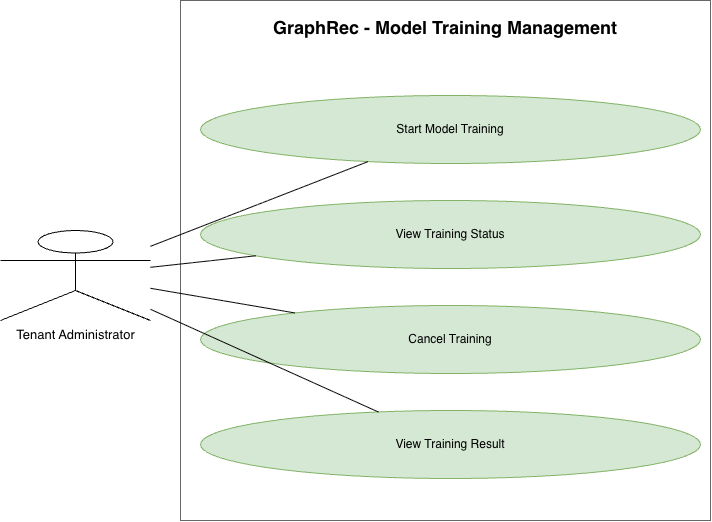

The diagram above was exported from draw.io. Its source (the exported page's mxGraphModel, read from the mxfile embedded in the PNG):
<mxGraphModel dx="2054" dy="1184" grid="1" gridSize="10" guides="1" tooltips="1" connect="1" arrows="1" fold="1" page="1" pageScale="1" pageWidth="1800" pageHeight="900" math="0" shadow="0">
  <root>
    <mxCell id="0" />
    <mxCell id="1" parent="0" />
    <mxCell id="boundary" parent="1" style="rounded=0;whiteSpace=wrap;html=1;verticalAlign=top;align=center;spacingTop=10;fillColor=none;strokeColor=#666666;fontStyle=1;fontSize=18;" value="GraphRec - Model Training Management" vertex="1">
      <mxGeometry height="520" width="530" x="630" y="90" as="geometry" />
    </mxCell>
    <mxCell id="TA" parent="1" style="shape=umlActor;verticalLabelPosition=bottom;verticalAlign=top;html=1;outlineConnect=0;align=center;fontSize=13;" value="Tenant Administrator" vertex="1">
      <mxGeometry height="90" width="150" x="450" y="320" as="geometry" />
    </mxCell>
    <mxCell id="U301" parent="1" style="ellipse;whiteSpace=wrap;html=1;fillColor=#d5e8d4;strokeColor=#82b366;fontSize=12;align=center;verticalAlign=middle;" value="Start Model Training" vertex="1">
      <mxGeometry height="68" width="500" x="650" y="185" as="geometry" />
    </mxCell>
    <mxCell id="U302" parent="1" style="ellipse;whiteSpace=wrap;html=1;fillColor=#d5e8d4;strokeColor=#82b366;fontSize=12;align=center;verticalAlign=middle;" value="View Training Status" vertex="1">
      <mxGeometry height="68" width="500" x="650" y="290" as="geometry" />
    </mxCell>
    <mxCell id="U303" parent="1" style="ellipse;whiteSpace=wrap;html=1;fillColor=#d5e8d4;strokeColor=#82b366;fontSize=12;align=center;verticalAlign=middle;" value="Cancel Training" vertex="1">
      <mxGeometry height="68" width="500" x="650" y="395" as="geometry" />
    </mxCell>
    <mxCell id="U304" parent="1" style="ellipse;whiteSpace=wrap;html=1;fillColor=#d5e8d4;strokeColor=#82b366;fontSize=12;align=center;verticalAlign=middle;" value="View Training Result" vertex="1">
      <mxGeometry height="68" width="500" x="650" y="500" as="geometry" />
    </mxCell>
    <mxCell id="e1" edge="1" parent="1" source="TA" style="edgeStyle=none;rounded=0;html=1;endArrow=none;startArrow=none;strokeColor=#000000;strokeWidth=1;" target="U301">
      <mxGeometry relative="1" as="geometry" />
    </mxCell>
    <mxCell id="e2" edge="1" parent="1" source="TA" style="edgeStyle=none;rounded=0;html=1;endArrow=none;startArrow=none;strokeColor=#000000;strokeWidth=1;" target="U302">
      <mxGeometry relative="1" as="geometry" />
    </mxCell>
    <mxCell id="e3" edge="1" parent="1" source="TA" style="edgeStyle=none;rounded=0;html=1;endArrow=none;startArrow=none;strokeColor=#000000;strokeWidth=1;" target="U303">
      <mxGeometry relative="1" as="geometry" />
    </mxCell>
    <mxCell id="e4" edge="1" parent="1" source="TA" style="edgeStyle=none;rounded=0;html=1;endArrow=none;startArrow=none;strokeColor=#000000;strokeWidth=1;" target="U304">
      <mxGeometry relative="1" as="geometry" />
    </mxCell>
  </root>
</mxGraphModel>